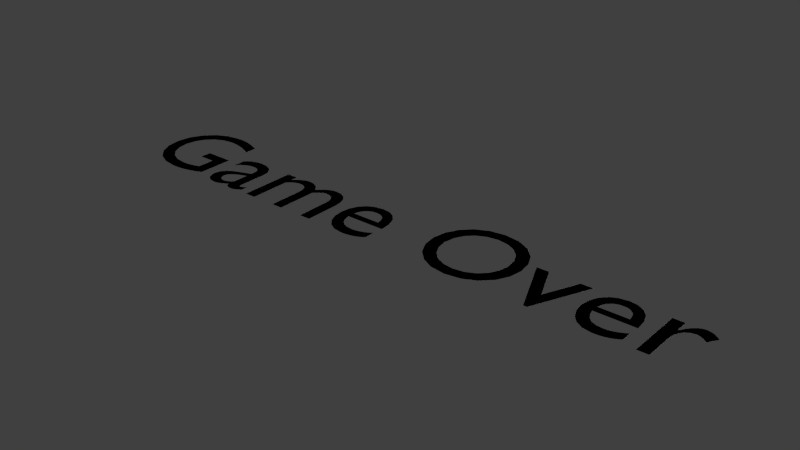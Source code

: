 # Source: game_over.blend  (saved by Blender 2.75.0; exported with 4.5.12 LTS)
import bpy
from mathutils import Matrix  # noqa: F401  (used for matrix-valued properties, if any)

bpy.ops.wm.read_factory_settings(use_empty=True)
scene = bpy.context.scene
scene.name = 'Scene'

# ---- collections
col_collection_1 = bpy.data.collections.new('Collection 1'); scene.collection.children.link(col_collection_1)

# ---- world
world_world = bpy.data.worlds.new('World'); scene.world = world_world
world_world.color = (0.05088, 0.05088, 0.05088)
world_world.use_sun_shadow = False
world_world.sun_shadow_jitter_overblur = 0.0
world_world.cycles.sampling_method = 'MANUAL'
world_world.cycles.sample_map_resolution = 256

# ---- meshes
me_mesh = bpy.data.meshes.new('Mesh')
me_mesh.from_pydata([(0.835, 0.1829, 0.0), (0.835, 0.0, 0.0), (0.8713, 0.0, 0.0), (0.8713, 0.09574, 0.0), (0.8735, 0.1136, 0.0), (0.8797, 0.1291, 0.0), (0.8893, 0.1412, 0.0), (0.9015, 0.1491, 0.0), (0.9157, 0.152, 0.0), (0.9214, 0.1511, 0.0), (0.9281, 0.1487, 0.0), (0.9353, 0.1449, 0.0), (0.9426, 0.14, 0.0), (0.9495, 0.134, 0.0), (0.9686, 0.1654, 0.0), (0.9597, 0.1731, 0.0), (0.951, 0.179, 0.0), (0.9424, 0.1832, 0.0), (0.9337, 0.1858, 0.0), (0.925, 0.1866, 0.0), (0.9147, 0.1849, 0.0), (0.9043, 0.1798, 0.0), (0.8937, 0.1709, 0.0), (0.883, 0.1581, 0.0), (0.8721, 0.141, 0.0), (0.8713, 0.141, 0.0), (0.8713, 0.1829, 0.0), (-0.7258, 0.1369, 0.0), (-0.8191, 0.1369, 0.0), (-0.8191, 0.101, 0.0), (-0.7657, 0.101, 0.0), (-0.7657, 0.044, 0.0), (-0.7773, 0.04051, 0.0), (-0.789, 0.03749, 0.0), (-0.801, 0.03511, 0.0), (-0.8133, 0.03356, 0.0), (-0.826, 0.033, 0.0), (-0.8631, 0.03803, 0.0), (-0.8941, 0.05231, 0.0), (-0.9179, 0.07463, 0.0), (-0.9331, 0.1038, 0.0), (-0.9385, 0.1385, 0.0), (-0.9331, 0.1727, 0.0), (-0.9181, 0.202, 0.0), (-0.8951, 0.2248, 0.0), (-0.8656, 0.2396, 0.0), (-0.8313, 0.2449, 0.0), (-0.8112, 0.2437, 0.0), (-0.7911, 0.2404, 0.0), (-0.7711, 0.2349, 0.0), (-0.7512, 0.2273, 0.0), (-0.7315, 0.2176, 0.0), (-0.7315, 0.2579, 0.0), (-0.7554, 0.2674, 0.0), (-0.7758, 0.2741, 0.0), (-0.7941, 0.2785, 0.0), (-0.8119, 0.2808, 0.0), (-0.8305, 0.2815, 0.0), (-0.8786, 0.2744, 0.0), (-0.9196, 0.2543, 0.0), (-0.9515, 0.2234, 0.0), (-0.9723, 0.1837, 0.0), (-0.9796, 0.1373, 0.0), (-0.9724, 0.09135, 0.0), (-0.9521, 0.05248, 0.0), (-0.9206, 0.02249, 0.0), (-0.8798, 0.003171, 0.0), (-0.8317, -0.003667, 0.0), (-0.8094, -0.002858, 0.0), (-0.7884, -0.0003292, 0.0), (-0.768, 0.004077, 0.0), (-0.7473, 0.01052, 0.0), (-0.7258, 0.01915, 0.0), (-0.5311, 0.03259, 0.0), (-0.5358, 0.02923, 0.0), (-0.5403, 0.02651, 0.0), (-0.5442, 0.0245, 0.0), (-0.5476, 0.02325, 0.0), (-0.5502, 0.02282, 0.0), (-0.5527, 0.02312, 0.0), (-0.5546, 0.02412, 0.0), (-0.556, 0.0259, 0.0), (-0.5569, 0.02855, 0.0), (-0.5571, 0.03219, 0.0), (-0.5571, 0.1263, 0.0), (-0.5605, 0.1485, 0.0), (-0.5698, 0.1655, 0.0), (-0.5842, 0.1773, 0.0), (-0.6024, 0.1843, 0.0), (-0.6235, 0.1866, 0.0), (-0.6387, 0.1856, 0.0), (-0.6523, 0.1827, 0.0), (-0.6644, 0.1777, 0.0), (-0.675, 0.1707, 0.0), (-0.6843, 0.1617, 0.0), (-0.6843, 0.1222, 0.0), (-0.6734, 0.1333, 0.0), (-0.6621, 0.1418, 0.0), (-0.6503, 0.1477, 0.0), (-0.6384, 0.1512, 0.0), (-0.6264, 0.1524, 0.0), (-0.6145, 0.1512, 0.0), (-0.6053, 0.1476, 0.0), (-0.5987, 0.1414, 0.0), (-0.5947, 0.1323, 0.0), (-0.5934, 0.1202, 0.0), (-0.5934, 0.1104, 0.0), (-0.6256, 0.099, 0.0), (-0.6433, 0.0924, 0.0), (-0.6602, 0.0845, 0.0), (-0.6744, 0.07413, 0.0), (-0.6843, 0.06007, 0.0), (-0.6879, 0.04115, 0.0), (-0.6858, 0.02741, 0.0), (-0.6799, 0.01517, 0.0), (-0.6705, 0.005303, 0.0), (-0.6581, -0.001274, 0.0), (-0.6431, -0.003667, 0.0), (-0.6331, -0.00293, 0.0), (-0.6231, -0.0007073, 0.0), (-0.6132, 0.003021, 0.0), (-0.6034, 0.008275, 0.0), (-0.5938, 0.01507, 0.0), (-0.5912, 0.008119, 0.0), (-0.5872, 0.002845, 0.0), (-0.5818, -0.0008246, 0.0), (-0.5748, -0.002969, 0.0), (-0.5661, -0.003667, 0.0), (-0.5597, -0.00324, 0.0), (-0.5537, -0.001815, 0.0), (-0.5473, 0.0008213, 0.0), (-0.54, 0.004886, 0.0), (-0.5311, 0.01059, 0.0), (-0.5934, 0.03707, 0.0), (-0.5994, 0.03191, 0.0), (-0.6055, 0.02772, 0.0), (-0.6119, 0.02461, 0.0), (-0.6184, 0.02267, 0.0), (-0.6252, 0.022, 0.0), (-0.6337, 0.02322, 0.0), (-0.6409, 0.02669, 0.0), (-0.6464, 0.03212, 0.0), (-0.65, 0.03921, 0.0), (-0.6513, 0.04767, 0.0), (-0.6482, 0.05939, 0.0), (-0.6398, 0.069, 0.0), (-0.6271, 0.07703, 0.0), (-0.6113, 0.084, 0.0), (-0.5934, 0.09045, 0.0), (-0.5005, 0.1829, 0.0), (-0.5005, 0.0, 0.0), (-0.4643, 0.0, 0.0), (-0.4643, 0.1328, 0.0), (-0.4555, 0.142, 0.0), (-0.447, 0.1486, 0.0), (-0.4383, 0.1529, 0.0), (-0.429, 0.1553, 0.0), (-0.4186, 0.156, 0.0), (-0.4083, 0.1545, 0.0), (-0.3993, 0.1497, 0.0), (-0.3921, 0.1414, 0.0), (-0.3873, 0.1295, 0.0), (-0.3856, 0.1137, 0.0), (-0.3856, 0.0, 0.0), (-0.3494, 0.0, 0.0), (-0.3494, 0.1328, 0.0), (-0.3413, 0.1404, 0.0), (-0.3328, 0.1468, 0.0), (-0.3243, 0.1517, 0.0), (-0.3161, 0.1549, 0.0), (-0.3086, 0.156, 0.0), (-0.2967, 0.1543, 0.0), (-0.2863, 0.149, 0.0), (-0.2781, 0.1403, 0.0), (-0.2727, 0.1283, 0.0), (-0.2707, 0.1133, 0.0), (-0.2707, 0.0, 0.0), (-0.2345, 0.0, 0.0), (-0.2345, 0.1149, 0.0), (-0.2372, 0.1389, 0.0), (-0.2452, 0.1588, 0.0), (-0.2578, 0.1738, 0.0), (-0.2746, 0.1833, 0.0), (-0.2952, 0.1866, 0.0), (-0.31, 0.1849, 0.0), (-0.3234, 0.1801, 0.0), (-0.3354, 0.173, 0.0), (-0.3463, 0.1639, 0.0), (-0.3563, 0.1536, 0.0), (-0.3644, 0.1653, 0.0), (-0.3741, 0.1745, 0.0), (-0.3852, 0.1812, 0.0), (-0.3975, 0.1852, 0.0), (-0.4109, 0.1866, 0.0), (-0.4212, 0.1855, 0.0), (-0.4317, 0.1822, 0.0), (-0.4423, 0.1767, 0.0), (-0.4531, 0.169, 0.0), (-0.4643, 0.1589, 0.0), (-0.4643, 0.1829, 0.0), (-0.03198, 0.05296, 0.0), (-0.04466, 0.04536, 0.0), (-0.05732, 0.03924, 0.0), (-0.07003, 0.03472, 0.0), (-0.08288, 0.03192, 0.0), (-0.09595, 0.03096, 0.0), (-0.1153, 0.0332, 0.0), (-0.1311, 0.03988, 0.0), (-0.1434, 0.05094, 0.0), (-0.1522, 0.06632, 0.0), (-0.1575, 0.08596, 0.0), (-0.02873, 0.08596, 0.0), (-0.03233, 0.1224, 0.0), (-0.04273, 0.1506, 0.0), (-0.05926, 0.1707, 0.0), (-0.08129, 0.1826, 0.0), (-0.1082, 0.1866, 0.0), (-0.1365, 0.1823, 0.0), (-0.1601, 0.1699, 0.0), (-0.1782, 0.1503, 0.0), (-0.1897, 0.1246, 0.0), (-0.1937, 0.09371, 0.0), (-0.19, 0.06418, 0.0), (-0.1789, 0.03761, 0.0), (-0.1608, 0.01606, 0.0), (-0.1361, 0.00161, 0.0), (-0.1049, -0.003667, 0.0), (-0.08755, -0.002829, 0.0), (-0.0722, -0.0002901, 0.0), (-0.05824, 0.003989, 0.0), (-0.04504, 0.01005, 0.0), (-0.03198, 0.01793, 0.0), (-0.1567, 0.11, 0.0), (-0.1523, 0.1258, 0.0), (-0.1452, 0.1384, 0.0), (-0.1353, 0.1476, 0.0), (-0.1227, 0.1533, 0.0), (-0.1074, 0.1552, 0.0), (-0.09317, 0.1532, 0.0), (-0.08156, 0.1473, 0.0), (-0.07277, 0.1379, 0.0), (-0.06703, 0.1253, 0.0), (-0.06458, 0.11, 0.0), (0.1163, 0.1389, 0.0), (0.123, 0.09516, 0.0), (0.1423, 0.05617, 0.0), (0.1732, 0.02482, 0.0), (0.2143, 0.003927, 0.0), (0.2646, -0.003667, 0.0), (0.3164, 0.003967, 0.0), (0.3582, 0.02494, 0.0), (0.3891, 0.05635, 0.0), (0.4083, 0.09531, 0.0), (0.4149, 0.1389, 0.0), (0.4082, 0.1835, 0.0), (0.3887, 0.2226, 0.0), (0.3577, 0.2536, 0.0), (0.3162, 0.2741, 0.0), (0.2654, 0.2815, 0.0), (0.2153, 0.2741, 0.0), (0.174, 0.2535, 0.0), (0.1429, 0.2224, 0.0), (0.1232, 0.1833, 0.0), (0.1575, 0.1389, 0.0), (0.1627, 0.1734, 0.0), (0.1776, 0.2026, 0.0), (0.2007, 0.2252, 0.0), (0.2304, 0.2397, 0.0), (0.2654, 0.2449, 0.0), (0.3006, 0.2397, 0.0), (0.3305, 0.2252, 0.0), (0.3536, 0.2026, 0.0), (0.3685, 0.1734, 0.0), (0.3738, 0.1389, 0.0), (0.3685, 0.1046, 0.0), (0.3536, 0.07542, 0.0), (0.3305, 0.0528, 0.0), (0.3006, 0.03819, 0.0), (0.2654, 0.033, 0.0), (0.2304, 0.03819, 0.0), (0.2007, 0.0528, 0.0), (0.1776, 0.07542, 0.0), (0.1627, 0.1046, 0.0), (0.5172, -0.003667, 0.0), (0.5294, -0.003667, 0.0), (0.6101, 0.1829, 0.0), (0.5714, 0.1829, 0.0), (0.5233, 0.07048, 0.0), (0.474, 0.1829, 0.0), (0.4345, 0.1829, 0.0), (0.7902, 0.05296, 0.0), (0.7775, 0.04536, 0.0), (0.7648, 0.03924, 0.0), (0.7521, 0.03472, 0.0), (0.7393, 0.03192, 0.0), (0.7262, 0.03096, 0.0), (0.7069, 0.0332, 0.0), (0.6911, 0.03988, 0.0), (0.6787, 0.05094, 0.0), (0.6699, 0.06632, 0.0), (0.6647, 0.08596, 0.0), (0.7934, 0.08596, 0.0), (0.7898, 0.1224, 0.0), (0.7794, 0.1506, 0.0), (0.7629, 0.1707, 0.0), (0.7409, 0.1826, 0.0), (0.714, 0.1866, 0.0), (0.6857, 0.1823, 0.0), (0.6621, 0.1699, 0.0), (0.644, 0.1503, 0.0), (0.6325, 0.1246, 0.0), (0.6284, 0.09371, 0.0), (0.6322, 0.06418, 0.0), (0.6433, 0.03761, 0.0), (0.6613, 0.01606, 0.0), (0.6861, 0.00161, 0.0), (0.7172, -0.003667, 0.0), (0.7346, -0.002829, 0.0), (0.75, -0.0002901, 0.0), (0.7639, 0.003989, 0.0), (0.7771, 0.01005, 0.0), (0.7902, 0.01793, 0.0), (0.6655, 0.11, 0.0), (0.6699, 0.1258, 0.0), (0.677, 0.1384, 0.0), (0.6869, 0.1476, 0.0), (0.6995, 0.1533, 0.0), (0.7148, 0.1552, 0.0), (0.729, 0.1532, 0.0), (0.7406, 0.1473, 0.0), (0.7494, 0.1379, 0.0), (0.7551, 0.1253, 0.0), (0.7576, 0.11, 0.0)], [], [(58, 56, 57), (58, 55, 56), (58, 54, 55), (59, 54, 58), (59, 53, 54), (59, 52, 53), (59, 47, 52), (47, 48, 52), (48, 49, 52), (49, 50, 52), (50, 51, 52), (60, 45, 59), (45, 46, 59), (46, 47, 59), (60, 44, 45), (60, 43, 44), (61, 43, 60), (61, 42, 43), (62, 42, 61), (62, 41, 42), (62, 40, 41), (63, 40, 62), (29, 27, 28), (29, 30, 27), (30, 72, 27), (63, 39, 40), (31, 72, 30), (64, 39, 63), (64, 38, 39), (65, 38, 64), (65, 37, 38), (32, 72, 31), (33, 72, 32), (65, 36, 37), (34, 72, 33), (35, 72, 34), (36, 72, 35), (65, 72, 36), (66, 72, 65), (66, 71, 72), (66, 70, 71), (66, 69, 70), (67, 69, 66), (67, 68, 69), (90, 88, 89), (91, 88, 90), (91, 87, 88), (92, 87, 91), (93, 87, 92), (93, 86, 87), (94, 86, 93), (94, 85, 86), (95, 96, 94), (96, 97, 94), (97, 98, 94), (98, 99, 94), (99, 100, 94), (100, 85, 94), (101, 85, 100), (102, 85, 101), (102, 84, 85), (103, 84, 102), (104, 84, 103), (105, 84, 104), (105, 83, 84), (106, 83, 105), (107, 148, 106), (148, 83, 106), (108, 148, 107), (109, 148, 108), (109, 147, 148), (133, 83, 148), (110, 147, 109), (110, 146, 147), (110, 145, 146), (111, 145, 110), (111, 144, 145), (112, 144, 111), (112, 143, 144), (112, 142, 143), (113, 142, 112), (113, 141, 142), (134, 83, 133), (74, 132, 73), (134, 82, 83), (113, 140, 141), (135, 82, 134), (75, 132, 74), (135, 81, 82), (136, 81, 135), (114, 140, 113), (114, 139, 140), (76, 132, 75), (136, 80, 81), (137, 80, 136), (77, 132, 76), (137, 79, 80), (78, 132, 77), (114, 138, 139), (137, 78, 79), (137, 132, 78), (138, 132, 137), (114, 122, 138), (122, 132, 138), (115, 122, 114), (115, 121, 122), (123, 132, 122), (123, 131, 132), (115, 120, 121), (124, 131, 123), (116, 120, 115), (124, 130, 131), (116, 119, 120), (125, 130, 124), (125, 129, 130), (116, 118, 119), (126, 129, 125), (117, 118, 116), (126, 128, 129), (127, 128, 126), (194, 192, 193), (184, 182, 183), (195, 192, 194), (195, 191, 192), (185, 182, 184), (185, 181, 182), (150, 199, 149), (150, 198, 199), (196, 191, 195), (196, 190, 191), (186, 181, 185), (197, 190, 196), (197, 189, 190), (186, 180, 181), (187, 180, 186), (198, 189, 197), (198, 188, 189), (188, 170, 187), (170, 180, 187), (150, 152, 198), (152, 153, 198), (153, 154, 198), (154, 155, 198), (155, 156, 198), (156, 157, 198), (157, 188, 198), (170, 171, 180), (171, 179, 180), (158, 188, 157), (188, 169, 170), (188, 168, 169), (159, 188, 158), (172, 179, 171), (159, 168, 188), (159, 167, 168), (160, 167, 159), (173, 179, 172), (160, 166, 167), (161, 166, 160), (161, 165, 166), (174, 179, 173), (174, 178, 179), (150, 151, 152), (161, 164, 165), (162, 164, 161), (175, 178, 174), (175, 177, 178), (163, 164, 162), (176, 177, 175), (217, 215, 216), (217, 214, 215), (218, 214, 217), (218, 213, 214), (219, 237, 218), (237, 213, 218), (219, 236, 237), (238, 213, 237), (219, 235, 236), (239, 213, 238), (239, 212, 213), (220, 235, 219), (220, 234, 235), (240, 212, 239), (220, 233, 234), (241, 212, 240), (220, 232, 233), (242, 212, 241), (221, 232, 220), (242, 211, 212), (221, 242, 232), (221, 211, 242), (222, 210, 221), (210, 211, 221), (222, 209, 210), (222, 208, 209), (223, 208, 222), (201, 231, 200), (223, 207, 208), (202, 231, 201), (223, 206, 207), (203, 231, 202), (224, 206, 223), (204, 231, 203), (224, 205, 206), (205, 231, 204), (224, 231, 205), (224, 230, 231), (225, 230, 224), (225, 229, 230), (225, 228, 229), (226, 228, 225), (226, 227, 228), (259, 257, 258), (259, 256, 257), (260, 256, 259), (260, 268, 256), (268, 269, 256), (269, 255, 256), (261, 267, 260), (267, 268, 260), (261, 266, 267), (270, 255, 269), (261, 265, 266), (271, 255, 270), (271, 254, 255), (262, 265, 261), (262, 264, 265), (272, 254, 271), (272, 253, 254), (243, 264, 262), (243, 263, 264), (273, 253, 272), (244, 263, 243), (244, 282, 263), (274, 253, 273), (274, 252, 253), (275, 252, 274), (244, 281, 282), (275, 251, 252), (245, 281, 244), (276, 251, 275), (245, 280, 281), (276, 250, 251), (246, 280, 245), (277, 250, 276), (246, 279, 280), (278, 250, 277), (246, 278, 279), (246, 250, 278), (246, 249, 250), (247, 249, 246), (247, 248, 249), (283, 288, 289), (283, 287, 288), (287, 285, 286), (287, 284, 285), (283, 284, 287), (307, 305, 306), (307, 304, 305), (308, 304, 307), (308, 303, 304), (309, 327, 308), (327, 303, 308), (309, 326, 327), (328, 303, 327), (309, 325, 326), (329, 303, 328), (329, 302, 303), (310, 325, 309), (310, 324, 325), (330, 302, 329), (310, 323, 324), (331, 302, 330), (310, 322, 323), (332, 302, 331), (311, 322, 310), (332, 301, 302), (311, 332, 322), (311, 301, 332), (312, 300, 311), (300, 301, 311), (312, 299, 300), (312, 298, 299), (313, 298, 312), (291, 321, 290), (313, 297, 298), (292, 321, 291), (313, 296, 297), (293, 321, 292), (314, 296, 313), (294, 321, 293), (314, 295, 296), (295, 321, 294), (314, 321, 295), (314, 320, 321), (315, 320, 314), (315, 319, 320), (315, 318, 319), (316, 318, 315), (316, 317, 318), (20, 18, 19), (20, 17, 18), (21, 17, 20), (21, 16, 17), (1, 26, 0), (1, 25, 26), (22, 16, 21), (22, 15, 16), (22, 14, 15), (23, 14, 22), (23, 9, 14), (9, 10, 14), (10, 11, 14), (11, 12, 14), (12, 13, 14), (24, 7, 23), (7, 8, 23), (8, 9, 23), (24, 6, 7), (24, 5, 6), (1, 24, 25), (1, 4, 24), (4, 5, 24), (1, 3, 4), (1, 2, 3)])
me_mesh.use_remesh_preserve_volume = False
me_mesh.use_remesh_preserve_attributes = False
me_mesh.use_mirror_vertex_groups = False
me_mesh.update()

# ---- curves / text
txt_text = bpy.data.curves.new('Text', 'FONT')
txt_text.dimensions = '2D'
txt_text.body = 'Game Over'
txt_text.use_path_clamp = True
txt_text.bevel_resolution = 0
txt_text.resolution_u = 5
txt_text.fill_mode = 'FRONT'

# ---- objects
ob_text = bpy.data.objects.new('text', me_mesh)
ob_text_1 = bpy.data.objects.new('Text', txt_text)

# ---- transforms, parenting, visibility, modifiers, constraints
ob_text.location = (0.0, 0.0, 0.0)
ob_text.lineart.crease_threshold = 0.0
ob_text_1.location = (-1.0, 0.0, 0.0)
ob_text_1.scale = (0.4074, 0.4074, 0.4074)
ob_text_1.lineart.crease_threshold = 0.0

# ---- collection membership
col_collection_1.objects.link(ob_text)
col_collection_1.objects.link(ob_text_1)

# ---- scene / render settings (as saved in the file)
scene.frame_start = 1; scene.frame_end = 250; scene.frame_set(1)
scene.render.engine = 'BLENDER_EEVEE_NEXT'
scene.render.resolution_percentage = 50
scene.render.dither_intensity = 0.0
scene.cycles.use_denoising = False
scene.cycles.samples = 10
scene.cycles.sampling_pattern = 'TABULATED_SOBOL'
scene.cycles.light_sampling_threshold = 0.0
scene.cycles.use_adaptive_sampling = False
scene.cycles.use_light_tree = False
scene.cycles.blur_glossy = 0.0
scene.cycles.pixel_filter_type = 'GAUSSIAN'
scene.cycles.sample_clamp_indirect = 0.0
scene.view_settings.view_transform = 'Standard'
bpy.context.view_layer.update()

# ---- added for rendering (the .blend has no active camera and no usable light): camera, sun
cam_auto = bpy.data.cameras.new('AutoCamera')
cam_auto.lens = 50.0
cam_auto.sensor_width = 36.0
cam_auto.clip_end = 1000.0
ob_auto_camera = bpy.data.objects.new('AutoCamera', cam_auto)
scene.collection.objects.link(ob_auto_camera)
ob_auto_camera.location = (1.81628, -2.04721, 1.45743)
ob_auto_camera.rotation_euler = (1.09748, -7.21219e-08, 0.694738)
scene.camera = ob_auto_camera
light_auto_sun = bpy.data.lights.new('AutoSun', 'SUN')
light_auto_sun.energy = 3.0
light_auto_sun.angle = 0.0523599
ob_auto_sun = bpy.data.objects.new('AutoSun', light_auto_sun)
scene.collection.objects.link(ob_auto_sun)
ob_auto_sun.rotation_euler = (0.872665, 0.174533, 0.523599)
bpy.context.view_layer.update()
